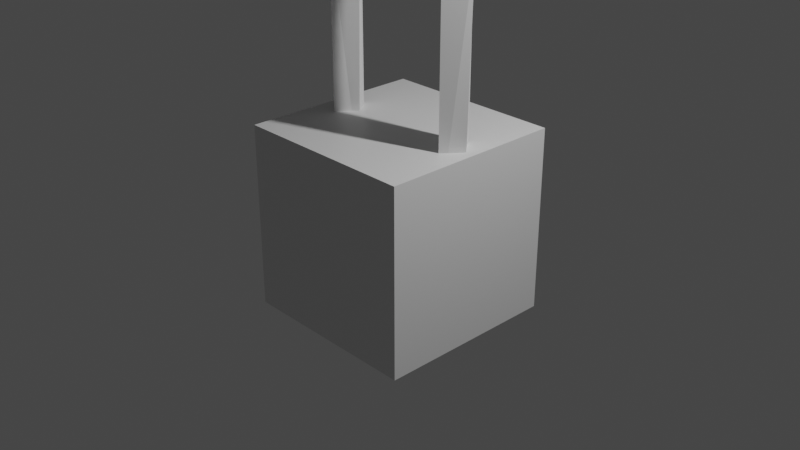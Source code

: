 # Source: gothic_window_thingy_yeahhhh.blend  (saved by Blender 3.1.7; exported with 4.5.12 LTS)
import bpy
from mathutils import Matrix  # noqa: F401  (used for matrix-valued properties, if any)

bpy.ops.wm.read_factory_settings(use_empty=True)
scene = bpy.context.scene
scene.name = 'Scene'

# ---- collections
col_collection = bpy.data.collections.new('Collection'); scene.collection.children.link(col_collection)

# ---- materials (node trees are filled in below, after node groups)
mat_material = bpy.data.materials.new('Material')
mat_material.alpha_threshold = 0.0
mat_material.use_transparent_shadow = False
mat_material.line_color = (0.0, 0.0, 0.0, 1.0)

# ---- node groups
ng_geometry_nodes = bpy.data.node_groups.new('Geometry Nodes', 'GeometryNodeTree')
_s = ng_geometry_nodes.interface.new_socket(name='Geometry', in_out='OUTPUT', socket_type='NodeSocketGeometry')
_s = ng_geometry_nodes.interface.new_socket(name='Geometry', in_out='INPUT', socket_type='NodeSocketGeometry')
_s = ng_geometry_nodes.interface.new_socket(name='Radius', in_out='INPUT', socket_type='NodeSocketFloat')
_s.subtype = 'DISTANCE'
_s.default_value = 1.0
_s.min_value = 0.0
ng_geometry_nodes.is_modifier = True
_N = ng_geometry_nodes.nodes; _L = ng_geometry_nodes.links
n0 = _N.new('NodeGroupInput'); n0.name = 'Group Input'; n0.location = (-340, 0)
n1 = _N.new('GeometryNodeCurveToMesh'); n1.name = 'Curve to Mesh'; n1.location = (1437, -43)
n2 = _N.new('NodeGroupOutput'); n2.name = 'Group Output'; n2.location = (2097, -46)
n3 = _N.new('GeometryNodeCurvePrimitiveCircle'); n3.name = 'Curve Circle'; n3.location = (204, -221)
n3.inputs[0].default_value = 4
n3.inputs[4].default_value = 0.2
n4 = _N.new('GeometryNodeSetShadeSmooth'); n4.name = 'Set Shade Smooth'; n4.location = (1657, -44)
n4.inputs[2].default_value = False
n5 = _N.new('GeometryNodeCurveArc'); n5.name = 'Arc'; n5.location = (-130, 41)
n5.inputs[5].default_value = -0.0384
n5.inputs[6].default_value = 3.142
n6 = _N.new('GeometryNodeJoinGeometry'); n6.name = 'Join Geometry'; n6.location = (1216, -51)
n7 = _N.new('GeometryNodeMeshToCurve'); n7.name = 'Mesh to Curve'; n7.location = (1027, -228)
n8 = _N.new('ShaderNodeFloatCurve'); n8.name = 'Float Curve.001'; n8.location = (-908, -922)
_c = n8.mapping.curves[0]
while len(_c.points) > 2: _c.points.remove(_c.points[-1])
_c.points[0].location = (0.0, 0.5); _c.points[0].handle_type = 'AUTO'
_c.points[1].location = (0.30455, 0.1375); _c.points[1].handle_type = 'VECTOR'
_p = _c.points.new(1.0, 1.0); _p.handle_type = 'AUTO'
n8.mapping.update()
n9 = _N.new('ShaderNodeFloatCurve'); n9.name = 'Float Curve'; n9.location = (-811, -741)
_c = n9.mapping.curves[0]
while len(_c.points) > 2: _c.points.remove(_c.points[-1])
_c.points[0].location = (0.0, 0.0); _c.points[0].handle_type = 'AUTO'
_c.points[1].location = (0.25, 0.0); _c.points[1].handle_type = 'VECTOR'
_p = _c.points.new(1.0, 1.0); _p.handle_type = 'AUTO'
n9.mapping.update()
n10 = _N.new('GeometryNodeSetPosition'); n10.name = 'Set Position'; n10.location = (804, -267)
n11 = _N.new('ShaderNodeSeparateXYZ'); n11.name = 'Separate XYZ'; n11.location = (-1319, -617)
n12 = _N.new('ShaderNodeMath'); n12.name = 'Math'; n12.location = (-367, -542)
n12.operation = 'COSINE'
n13 = _N.new('ShaderNodeMath'); n13.name = 'Math.002'; n13.location = (-380, -679)
n13.operation = 'SINE'
n14 = _N.new('GeometryNodeMeshLine'); n14.name = 'Mesh Line'; n14.location = (-1461, -328)
n14.inputs[0].default_value = 4
n14.inputs[3].default_value = (1.0, 0.0, 0.0)
n15 = _N.new('GeometryNodeInputPosition'); n15.name = 'Position'; n15.location = (-1507, -603)
n16 = _N.new('ShaderNodeMath'); n16.name = 'Math.001'; n16.location = (-623, -586)
n16.operation = 'MULTIPLY'
n16.inputs[1].default_value = 3.142
n17 = _N.new('GeometryNodeCurveArc'); n17.name = 'Arc.001'; n17.location = (-1606, -648)
n17.inputs[0].default_value = 3
n17.inputs[5].default_value = 3.142
n17.inputs[6].default_value = 3.142
n18 = _N.new('ShaderNodeMath'); n18.name = 'Math.004'; n18.location = (-843, -611)
n18.inputs[1].default_value = 0.25
n19 = _N.new('ShaderNodeMath'); n19.name = 'Math.003'; n19.location = (-1063, -605)
n19.operation = 'MULTIPLY'
n20 = _N.new('ShaderNodeCombineXYZ'); n20.name = 'Combine XYZ'; n20.location = (-76, -443)
n21 = _N.new('ShaderNodeVectorMath'); n21.name = 'Vector Math.001'; n21.location = (364, -385)
n21.inputs[1].default_value = (0.0, -1.0, 0.0)
n21.inputs[3].default_value = 1.414
n22 = _N.new('ShaderNodeVectorMath'); n22.name = 'Vector Math'; n22.location = (144, -383)
n22.operation = 'SCALE'
n22.inputs[3].default_value = 1.414
n23 = _N.new('ShaderNodeVectorMath'); n23.name = 'Vector Math.002'; n23.location = (584, -386)
n23.operation = 'SCALE'
n24 = _N.new('GeometryNodeTransform'); n24.name = 'Transform'; n24.location = (1877, 67)
n24.inputs[1].default_value = (-0.62, 0.0, 0.0)
n25 = _N.new('GeometryNodeInputNamedAttribute'); n25.name = 'Named Attribute'; n25.location = (1412, -43)
n25.inputs[0].default_value = 'radius'
n26 = _N.new('GeometryNodeSwitch'); n26.name = 'Switch'; n26.location = (1412, -43)
n26.input_type = 'FLOAT'
n26.inputs[1].default_value = 1.0
_L.new(n24.outputs[0], n2.inputs[0])
_L.new(n5.outputs[0], n6.inputs[0])
_L.new(n6.outputs[0], n1.inputs[0])
_L.new(n3.outputs[0], n1.inputs[1])
_L.new(n1.outputs[0], n4.inputs[0])
_L.new(n7.outputs[0], n6.inputs[0])
_L.new(n15.outputs[0], n11.inputs[0])
_L.new(n11.outputs[0], n9.inputs[0])
_L.new(n11.outputs[0], n8.inputs[0])
_L.new(n16.outputs[0], n12.inputs[0])
_L.new(n18.outputs[0], n16.inputs[0])
_L.new(n12.outputs[0], n20.inputs[1])
_L.new(n23.outputs[0], n10.inputs[2])
_L.new(n14.outputs[0], n10.inputs[0])
_L.new(n10.outputs[0], n7.inputs[0])
_L.new(n16.outputs[0], n13.inputs[0])
_L.new(n13.outputs[0], n20.inputs[0])
_L.new(n11.outputs[0], n19.inputs[0])
_L.new(n19.outputs[0], n18.inputs[0])
_L.new(n20.outputs[0], n22.inputs[0])
_L.new(n22.outputs[0], n21.inputs[0])
_L.new(n21.outputs[0], n23.inputs[0])
_L.new(n0.outputs[1], n5.inputs[4])
_L.new(n0.outputs[1], n23.inputs[3])
_L.new(n4.outputs[0], n24.inputs[0])
_L.new(n25.outputs[1], n26.inputs[0])
_L.new(n25.outputs[0], n26.inputs[2])
_L.new(n26.outputs[0], n1.inputs[2])
n2.is_active_output = True
ng_geometry_nodes_001 = bpy.data.node_groups.new('Geometry Nodes.001', 'GeometryNodeTree')
_s = ng_geometry_nodes_001.interface.new_socket(name='Geometry', in_out='OUTPUT', socket_type='NodeSocketGeometry')
_s = ng_geometry_nodes_001.interface.new_socket(name='Geometry', in_out='INPUT', socket_type='NodeSocketGeometry')
ng_geometry_nodes_001.is_modifier = True
_N = ng_geometry_nodes_001.nodes; _L = ng_geometry_nodes_001.links
n0 = _N.new('NodeGroupInput'); n0.name = 'Group Input'; n0.location = (-446, 2)
n1 = _N.new('GeometryNodeBoundBox'); n1.name = 'Bounding Box'; n1.location = (-6, -36)
n2 = _N.new('ShaderNodeSeparateXYZ'); n2.name = 'Separate XYZ'; n2.location = (196, -134)
n3 = _N.new('NodeGroupOutput'); n3.name = 'Group Output'; n3.location = (1094, 15)
n4 = _N.new('GeometryNodeTransform'); n4.name = 'Transform.001'; n4.location = (874, 46)
n5 = _N.new('ShaderNodeCombineXYZ'); n5.name = 'Combine XYZ'; n5.location = (636, -144)
n6 = _N.new('ShaderNodeMath'); n6.name = 'Math'; n6.location = (416, -137)
n6.operation = 'MULTIPLY'
n6.inputs[1].default_value = -1.0
n7 = _N.new('GeometryNodeTransform'); n7.name = 'Transform'; n7.location = (-226, 1)
n7.inputs[2].default_value = (1.571, 0.0, 0.0)
_L.new(n4.outputs[0], n3.inputs[0])
_L.new(n7.outputs[0], n1.inputs[0])
_L.new(n0.outputs[0], n7.inputs[0])
_L.new(n1.outputs[1], n2.inputs[0])
_L.new(n5.outputs[0], n4.inputs[1])
_L.new(n6.outputs[0], n5.inputs[2])
_L.new(n2.outputs[2], n6.inputs[0])
_L.new(n7.outputs[0], n4.inputs[0])
n3.is_active_output = True

# ---- material node trees
mat_material.use_nodes = True; mat_material.node_tree.nodes.clear()
_N = mat_material.node_tree.nodes; _L = mat_material.node_tree.links
n0 = _N.new('ShaderNodeOutputMaterial'); n0.name = 'Material Output'; n0.location = (300, 300)
n1 = _N.new('ShaderNodeBsdfPrincipled'); n1.name = 'Principled BSDF'; n1.location = (10, 300)
n1.distribution = 'GGX'
n1.subsurface_method = 'RANDOM_WALK_SKIN'
n1.inputs[2].default_value = 0.4
n1.inputs[3].default_value = 1.45
n1.inputs[27].default_value = (0.0, 0.0, 0.0, 1.0)
n1.inputs[28].default_value = 1.0
_L.new(n1.outputs[0], n0.inputs[0])
n0.is_active_output = True

# ---- world
world_world = bpy.data.worlds.new('World'); scene.world = world_world
world_world.use_nodes = True; world_world.node_tree.nodes.clear()
_N = world_world.node_tree.nodes; _L = world_world.node_tree.links
n0 = _N.new('ShaderNodeOutputWorld'); n0.name = 'World Output'; n0.location = (300, 300)
n1 = _N.new('ShaderNodeBackground'); n1.name = 'Background'; n1.location = (10, 300)
n1.inputs[0].default_value = (0.05088, 0.05088, 0.05088, 1.0)
_L.new(n1.outputs[0], n0.inputs[0])
n0.is_active_output = True
world_world.color = (0.05088, 0.05088, 0.05088)
world_world.use_sun_shadow = False
world_world.sun_shadow_jitter_overblur = 0.0

# ---- cameras
cam_camera = bpy.data.cameras.new('Camera')
cam_camera.clip_end = 100.0
cam_camera.ortho_scale = 7.314

# ---- lights
light_light = bpy.data.lights.new('Light', 'POINT')
light_light.transmission_factor = 0.0
light_light.energy = 1000.0
light_light.shadow_soft_size = 0.1
light_light.shadow_maximum_resolution = 0.006
light_light.use_absolute_resolution = True

# ---- meshes
me_cube = bpy.data.meshes.new('Cube')
me_cube.from_pydata([(1.0, 1.0, 1.0), (1.0, 1.0, -1.0), (1.0, -1.0, 1.0), (1.0, -1.0, -1.0), (-1.0, 1.0, 1.0), (-1.0, 1.0, -1.0), (-1.0, -1.0, 1.0), (-1.0, -1.0, -1.0)], [], [(0, 4, 6, 2), (3, 2, 6, 7), (7, 6, 4, 5), (5, 1, 3, 7), (1, 0, 2, 3), (5, 4, 0, 1)])
_uv = me_cube.uv_layers.new(name='UVMap')
_uv.uv.foreach_set('vector', [0.625, 0.5, 0.875, 0.5, 0.875, 0.75, 0.625, 0.75, 0.375, 0.75, 0.625, 0.75, 0.625, 1.0, 0.375, 1.0, 0.375, 0.0, 0.625, 0.0, 0.625, 0.25, 0.375, 0.25, 0.125, 0.5, 0.375, 0.5, 0.375, 0.75, 0.125, 0.75, 0.375, 0.5, 0.625, 0.5, 0.625, 0.75, 0.375, 0.75, 0.375, 0.25, 0.625, 0.25, 0.625, 0.5, 0.375, 0.5])
me_cube.materials.append(mat_material)
me_cube.use_remesh_preserve_volume = False
me_cube.use_remesh_preserve_attributes = False
me_cube.use_mirror_vertex_groups = False
me_cube.update()
me_cube_001 = bpy.data.meshes.new('Cube.001')
me_cube_001.from_pydata([(-1.0, -1.0, -1.0), (-1.0, -1.0, 1.0), (-1.0, 1.0, -1.0), (-1.0, 1.0, 1.0), (1.0, -1.0, -1.0), (1.0, -1.0, 1.0), (1.0, 1.0, -1.0), (1.0, 1.0, 1.0)], [], [(0, 1, 3, 2), (2, 3, 7, 6), (6, 7, 5, 4), (4, 5, 1, 0), (2, 6, 4, 0), (7, 3, 1, 5)])
_uv = me_cube_001.uv_layers.new(name='UVMap')
_uv.uv.foreach_set('vector', [0.375, 0.0, 0.625, 0.0, 0.625, 0.25, 0.375, 0.25, 0.375, 0.25, 0.625, 0.25, 0.625, 0.5, 0.375, 0.5, 0.375, 0.5, 0.625, 0.5, 0.625, 0.75, 0.375, 0.75, 0.375, 0.75, 0.625, 0.75, 0.625, 1.0, 0.375, 1.0, 0.125, 0.5, 0.375, 0.5, 0.375, 0.75, 0.125, 0.75, 0.625, 0.5, 0.875, 0.5, 0.875, 0.75, 0.625, 0.75])
me_cube_001.use_remesh_fix_poles = True
me_cube_001.use_remesh_preserve_attributes = False
me_cube_001.update()

# ---- objects
ob_cube = bpy.data.objects.new('Cube', me_cube)
ob_light = bpy.data.objects.new('Light', light_light)
ob_camera = bpy.data.objects.new('Camera', cam_camera)
ob_cube_001 = bpy.data.objects.new('Cube.001', me_cube_001)

# ---- transforms, parenting, visibility, modifiers, constraints
ob_cube.location = (0.0, 0.0, 0.0)
ob_cube.lock_rotations_4d = False
ob_cube.empty_display_type = 'ARROWS'
ob_cube.lineart.crease_threshold = 0.0
ob_light.location = (4.076, 1.005, 5.904)
ob_light.rotation_euler = (0.6503, 0.05522, 1.866)
ob_light.lock_rotations_4d = False
ob_light.empty_display_type = 'ARROWS'
ob_light.color = (0.0, 0.0, 0.0, 0.0)
ob_light.lineart.crease_threshold = 0.0
ob_camera.location = (7.359, -6.926, 4.958)
ob_camera.rotation_euler = (1.109, 0.0, 0.8149)
ob_camera.lock_rotations_4d = False
ob_camera.empty_display_type = 'ARROWS'
ob_camera.color = (0.0, 0.0, 0.0, 0.0)
ob_camera.display_type = 'WIRE'
ob_camera.lineart.crease_threshold = 0.0
ob_cube_001.location = (0.0, 0.0, 0.0)
_m = ob_cube_001.modifiers.new('GeometryNodes', 'NODES')
_m.node_group = ng_geometry_nodes
_gi = [s.identifier for s in ng_geometry_nodes.interface.items_tree if s.item_type == 'SOCKET' and s.in_out == 'INPUT']
_m[_gi[1]] = 1.36  # Radius
_m = ob_cube_001.modifiers.new('Mirror', 'MIRROR')
_m.use_bisect_axis = (True, False, False)
_m.use_clip = True
_m = ob_cube_001.modifiers.new('GeometryNodes.001', 'NODES')
_m.node_group = ng_geometry_nodes_001

# ---- collection membership
col_collection.objects.link(ob_cube)
col_collection.objects.link(ob_light)
col_collection.objects.link(ob_camera)
col_collection.objects.link(ob_cube_001)

# ---- scene / render settings (as saved in the file)
scene.camera = ob_camera
scene.frame_start = 1; scene.frame_end = 250; scene.frame_set(1)
scene.render.engine = 'BLENDER_EEVEE_NEXT'
scene.cycles.sampling_pattern = 'TABULATED_SOBOL'
scene.cycles.use_light_tree = False
scene.view_settings.view_transform = 'Filmic'
bpy.context.view_layer.update()

